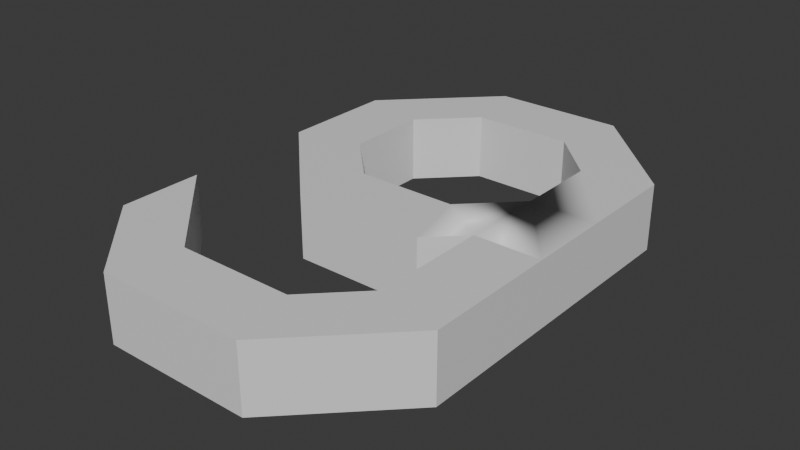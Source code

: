 # Source: Nine.blend  (saved by Blender 4.1.24; exported with 4.5.12 LTS)
import bpy
from mathutils import Matrix  # noqa: F401  (used for matrix-valued properties, if any)

bpy.ops.wm.read_factory_settings(use_empty=True)
scene = bpy.context.scene
scene.name = 'Scene'

# ---- collections
col_collection = bpy.data.collections.new('Collection'); scene.collection.children.link(col_collection)

# ---- materials (node trees are filled in below, after node groups)
mat_material_002 = bpy.data.materials.new('Material.002')
mat_material_002.use_transparent_shadow = False
mat_material_002.roughness = 0.5

# ---- material node trees
mat_material_002.use_nodes = True; mat_material_002.node_tree.nodes.clear()
_N = mat_material_002.node_tree.nodes; _L = mat_material_002.node_tree.links
n0 = _N.new('ShaderNodeBsdfPrincipled'); n0.name = 'Principled BSDF'; n0.location = (10, 300)
n1 = _N.new('ShaderNodeOutputMaterial'); n1.name = 'Material Output'; n1.location = (300, 300)
n2 = _N.new('ShaderNodeNormalMap'); n2.name = 'Normal Map'; n2.location = (-300, -300)
n2.label = 'Normal/Map'
n2.inputs[0].default_value = 0.0
_L.new(n0.outputs[0], n1.inputs[0])
_L.new(n2.outputs[0], n0.inputs[5])
n1.is_active_output = True

# ---- world
world_world = bpy.data.worlds.new('World'); scene.world = world_world
world_world.use_nodes = True; world_world.node_tree.nodes.clear()
_N = world_world.node_tree.nodes; _L = world_world.node_tree.links
n0 = _N.new('ShaderNodeOutputWorld'); n0.name = 'World Output'; n0.location = (300, 300)
n1 = _N.new('ShaderNodeBackground'); n1.name = 'Background'; n1.location = (10, 300)
n1.inputs[0].default_value = (0.05088, 0.05088, 0.05088, 1.0)
_L.new(n1.outputs[0], n0.inputs[0])
n0.is_active_output = True
world_world.color = (0.05088, 0.05088, 0.05088)
world_world.use_sun_shadow = False
world_world.sun_shadow_jitter_overblur = 0.0

# ---- meshes
me_cube_002 = bpy.data.meshes.new('Cube.002')
me_cube_002.from_pydata([(-0.05, -0.15, 0.02), (-0.04, -0.11, 0.02), (0.04, -0.15, 0.02), (0.03, -0.11, 0.02), (-0.05, -0.15, -0.02), (-0.04, -0.11, -0.02), (0.04, -0.15, -0.02), (0.03, -0.11, -0.02), (0.1, -0.09, 0.02), (0.06, -0.08, 0.02), (0.1, -0.09, -0.02), (0.06, -0.08, -0.02), (0.1, 0.1, 0.02), (0.06, 0.09, 0.02), (0.1, 0.1, -0.02), (0.06, 0.09, -0.02), (0.04, 0.16, 0.02), (0.03, 0.12, 0.02), (0.04, 0.16, -0.02), (0.03, 0.12, -0.02), (-0.04, 0.16, 0.02), (-0.03, 0.12, 0.02), (-0.04, 0.16, -0.02), (-0.03, 0.12, -0.02), (-0.1, 0.1, 0.02), (-0.06, 0.09, 0.02), (-0.1, 0.1, -0.02), (-0.06, 0.09, -0.02), (-0.1, 0.03, 0.02), (-0.06, 0.04, 0.02), (-0.1, 0.03, -0.02), (-0.06, 0.04, -0.02), (-0.04, -0.03, 0.02), (-0.03, 0.01, 0.02), (-0.04, -0.03, -0.02), (-0.03, 0.01, -0.02), (0.04, -0.03, 0.02), (0.03, 0.01, 0.02), (0.04, -0.03, -0.02), (0.03, 0.01, -0.02), (0.1, -0.01, -0.02), (0.1, -0.01, 0.02), (0.1, 0.04, -0.02), (0.06, 0.04, 0.02), (0.1, 0.04, 0.02), (0.06, -0.01, 0.02), (0.06, -0.01, -0.02), (0.06, 0.04, -0.02), (-0.1, -0.1, 0.02), (-0.1, -0.05, 0.02), (-0.1, -0.1, -0.02), (-0.1, -0.05, -0.02)], [], [(4, 2, 0), (7, 10, 6), (6, 5, 7), (5, 3, 7), (0, 3, 1), (1, 51, 49), (42, 12, 44), (3, 11, 7), (6, 8, 2), (2, 9, 3), (12, 18, 16), (42, 15, 14), (43, 15, 47), (44, 13, 43), (17, 23, 19), (15, 18, 14), (13, 19, 15), (13, 16, 17), (22, 24, 20), (16, 21, 17), (18, 20, 16), (19, 22, 18), (26, 31, 30), (23, 26, 22), (21, 27, 23), (21, 24, 25), (29, 35, 31), (25, 31, 27), (24, 29, 25), (26, 28, 24), (34, 36, 32), (28, 33, 29), (30, 32, 28), (30, 35, 34), (37, 47, 39), (34, 39, 38), (33, 39, 35), (32, 37, 33), (9, 41, 45), (9, 46, 11), (11, 40, 10), (10, 41, 8), (41, 43, 45), (45, 47, 46), (40, 47, 42), (40, 44, 41), (37, 45, 43), (38, 45, 36), (39, 46, 38), (50, 49, 51), (0, 50, 4), (1, 48, 0), (5, 50, 51), (4, 6, 2), (7, 11, 10), (6, 4, 5), (5, 1, 3), (0, 2, 3), (1, 5, 51), (42, 14, 12), (3, 9, 11), (6, 10, 8), (2, 8, 9), (12, 14, 18), (42, 47, 15), (43, 13, 15), (44, 12, 13), (17, 21, 23), (15, 19, 18), (13, 17, 19), (13, 12, 16), (22, 26, 24), (16, 20, 21), (18, 22, 20), (19, 23, 22), (26, 27, 31), (23, 27, 26), (21, 25, 27), (21, 20, 24), (29, 33, 35), (25, 29, 31), (24, 28, 29), (26, 30, 28), (34, 38, 36), (28, 32, 33), (30, 34, 32), (30, 31, 35), (37, 43, 47), (34, 35, 39), (33, 37, 39), (32, 36, 37), (9, 8, 41), (9, 45, 46), (11, 46, 40), (10, 40, 41), (41, 44, 43), (45, 43, 47), (40, 46, 47), (40, 42, 44), (37, 36, 45), (38, 46, 45), (39, 47, 46), (50, 48, 49), (0, 48, 50), (1, 49, 48), (5, 4, 50)])
me_cube_002.polygons.foreach_set('use_smooth', [True] * 106)
_k = set([(0, 2), (0, 4), (0, 48), (1, 3), (1, 5), (1, 49), (2, 6), (2, 8), (3, 7), (3, 9), (4, 6), (4, 50), (5, 7), (5, 51), (6, 10), (7, 11), (8, 10), (8, 41), (9, 11), (9, 45), (9, 46), (10, 40), (11, 46), (12, 14), (12, 16), (12, 44), (13, 15), (13, 17), (13, 43), (14, 18), (14, 42), (15, 19), (15, 43), (15, 47), (16, 18), (16, 20), (17, 19), (17, 21), (18, 22), (19, 23), (20, 22), (20, 24), (21, 23), (21, 25), (22, 26), (23, 27), (24, 26), (24, 28), (25, 27), (25, 29), (26, 30), (27, 31), (28, 30), (28, 32), (29, 31), (29, 33), (30, 34), (31, 35), (32, 34), (32, 36), (33, 35), (33, 37), (34, 38), (35, 39), (36, 38), (36, 45), (37, 39), (37, 43), (37, 47), (38, 45), (38, 46), (39, 46), (39, 47), (40, 42), (40, 47), (41, 44), (41, 45), (48, 49), (48, 50), (49, 51), (50, 51)])
me_cube_002.attributes.new('sharp_edge', 'BOOLEAN', 'EDGE').data.foreach_set('value', [ (min(e.vertices), max(e.vertices)) in _k for e in me_cube_002.edges])
_uv = me_cube_002.uv_layers.new(name='UVMap')
_uv.uv.foreach_set('vector', [0.875, 0.5, 0.625, 0.75, 0.625, 0.5, 0.375, 0.0, 0.625, 0.0, 0.625, 0.0, 0.625, 0.0, 0.375, 0.25, 0.375, 0.0, 0.125, 0.5, 0.375, 0.75, 0.125, 0.75, 0.625, 0.5, 0.375, 0.75, 0.375, 0.5, 0.375, 0.5, 0.125, 0.5, 0.375, 0.5, 0.875, 0.75, 0.625, 0.75, 0.625, 0.75, 0.375, 0.75, 0.125, 0.75, 0.125, 0.75, 0.875, 0.75, 0.625, 0.75, 0.625, 0.75, 0.625, 0.75, 0.375, 0.75, 0.375, 0.75, 0.625, 0.75, 0.875, 0.75, 0.625, 0.75, 0.625, 0.0, 0.375, 0.0, 0.625, 0.0, 0.375, 0.75, 0.125, 0.75, 0.125, 0.75, 0.625, 0.75, 0.375, 0.75, 0.375, 0.75, 0.375, 0.75, 0.125, 0.75, 0.125, 0.75, 0.375, 0.0, 0.625, 0.0, 0.625, 0.0, 0.375, 0.75, 0.125, 0.75, 0.125, 0.75, 0.375, 0.75, 0.625, 0.75, 0.375, 0.75, 0.875, 0.75, 0.625, 0.75, 0.625, 0.75, 0.625, 0.75, 0.375, 0.75, 0.375, 0.75, 0.875, 0.75, 0.625, 0.75, 0.625, 0.75, 0.375, 0.0, 0.625, 0.0, 0.625, 0.0, 0.625, 0.0, 0.375, 0.0, 0.625, 0.0, 0.375, 0.0, 0.625, 0.0, 0.625, 0.0, 0.375, 0.75, 0.125, 0.75, 0.125, 0.75, 0.375, 0.75, 0.625, 0.75, 0.375, 0.75, 0.375, 0.75, 0.125, 0.75, 0.125, 0.75, 0.375, 0.75, 0.125, 0.75, 0.125, 0.75, 0.625, 0.75, 0.375, 0.75, 0.375, 0.75, 0.875, 0.75, 0.625, 0.75, 0.625, 0.75, 0.875, 0.75, 0.625, 0.75, 0.625, 0.75, 0.625, 0.75, 0.375, 0.75, 0.375, 0.75, 0.875, 0.75, 0.625, 0.75, 0.625, 0.75, 0.625, 0.0, 0.375, 0.0, 0.625, 0.0, 0.375, 0.75, 0.125, 0.75, 0.125, 0.75, 0.625, 0.0, 0.375, 0.0, 0.625, 0.0, 0.375, 0.75, 0.125, 0.75, 0.125, 0.75, 0.625, 0.75, 0.375, 0.75, 0.375, 0.75, 0.375, 0.75, 0.625, 0.75, 0.375, 0.75, 0.375, 0.75, 0.125, 0.75, 0.125, 0.75, 0.375, 0.0, 0.625, 0.0, 0.625, 0.0, 0.875, 0.75, 0.625, 0.75, 0.625, 0.75, 0.625, 0.75, 0.375, 0.75, 0.375, 0.75, 0.375, 0.75, 0.125, 0.75, 0.125, 0.75, 0.625, 0.0, 0.375, 0.0, 0.625, 0.0, 0.875, 0.75, 0.625, 0.75, 0.625, 0.75, 0.375, 0.75, 0.625, 0.75, 0.375, 0.75, 0.875, 0.75, 0.625, 0.75, 0.625, 0.75, 0.375, 0.0, 0.625, 0.0, 0.625, 0.0, 0.625, 0.25, 0.375, 0.5, 0.375, 0.25, 0.625, 0.5, 0.875, 0.5, 0.875, 0.5, 0.375, 0.5, 0.625, 0.5, 0.625, 0.5, 0.375, 0.25, 0.625, 0.25, 0.375, 0.25, 0.875, 0.5, 0.875, 0.75, 0.625, 0.75, 0.375, 0.0, 0.375, 0.0, 0.625, 0.0, 0.625, 0.0, 0.625, 0.25, 0.375, 0.25, 0.125, 0.5, 0.375, 0.5, 0.375, 0.75, 0.625, 0.5, 0.625, 0.75, 0.375, 0.75, 0.375, 0.5, 0.125, 0.5, 0.125, 0.5, 0.875, 0.75, 0.875, 0.75, 0.625, 0.75, 0.375, 0.75, 0.375, 0.75, 0.125, 0.75, 0.875, 0.75, 0.875, 0.75, 0.625, 0.75, 0.625, 0.75, 0.625, 0.75, 0.375, 0.75, 0.625, 0.75, 0.875, 0.75, 0.875, 0.75, 0.625, 0.0, 0.375, 0.0, 0.375, 0.0, 0.375, 0.75, 0.375, 0.75, 0.125, 0.75, 0.625, 0.75, 0.625, 0.75, 0.375, 0.75, 0.375, 0.75, 0.375, 0.75, 0.125, 0.75, 0.375, 0.0, 0.375, 0.0, 0.625, 0.0, 0.375, 0.75, 0.375, 0.75, 0.125, 0.75, 0.375, 0.75, 0.625, 0.75, 0.625, 0.75, 0.875, 0.75, 0.875, 0.75, 0.625, 0.75, 0.625, 0.75, 0.625, 0.75, 0.375, 0.75, 0.875, 0.75, 0.875, 0.75, 0.625, 0.75, 0.375, 0.0, 0.375, 0.0, 0.625, 0.0, 0.625, 0.0, 0.375, 0.0, 0.375, 0.0, 0.375, 0.0, 0.375, 0.0, 0.625, 0.0, 0.375, 0.75, 0.375, 0.75, 0.125, 0.75, 0.375, 0.75, 0.625, 0.75, 0.625, 0.75, 0.375, 0.75, 0.375, 0.75, 0.125, 0.75, 0.375, 0.75, 0.375, 0.75, 0.125, 0.75, 0.625, 0.75, 0.625, 0.75, 0.375, 0.75, 0.875, 0.75, 0.875, 0.75, 0.625, 0.75, 0.875, 0.75, 0.875, 0.75, 0.625, 0.75, 0.625, 0.75, 0.625, 0.75, 0.375, 0.75, 0.875, 0.75, 0.875, 0.75, 0.625, 0.75, 0.625, 0.0, 0.375, 0.0, 0.375, 0.0, 0.375, 0.75, 0.375, 0.75, 0.125, 0.75, 0.625, 0.0, 0.375, 0.0, 0.375, 0.0, 0.375, 0.75, 0.375, 0.75, 0.125, 0.75, 0.625, 0.75, 0.625, 0.75, 0.375, 0.75, 0.375, 0.75, 0.625, 0.75, 0.625, 0.75, 0.375, 0.75, 0.375, 0.75, 0.125, 0.75, 0.375, 0.0, 0.375, 0.0, 0.625, 0.0, 0.875, 0.75, 0.875, 0.75, 0.625, 0.75, 0.625, 0.75, 0.625, 0.75, 0.375, 0.75, 0.375, 0.75, 0.375, 0.75, 0.125, 0.75, 0.625, 0.0, 0.375, 0.0, 0.375, 0.0, 0.875, 0.75, 0.875, 0.75, 0.625, 0.75, 0.375, 0.75, 0.625, 0.75, 0.625, 0.75, 0.875, 0.75, 0.875, 0.75, 0.625, 0.75, 0.375, 0.0, 0.375, 0.0, 0.625, 0.0, 0.625, 0.25, 0.625, 0.5, 0.375, 0.5, 0.625, 0.5, 0.625, 0.5, 0.875, 0.5, 0.375, 0.5, 0.375, 0.5, 0.625, 0.5, 0.375, 0.25, 0.625, 0.25, 0.625, 0.25])
me_cube_002.materials.append(mat_material_002)
me_cube_002.update()
me_cube_002.normals_split_custom_set([tuple(v) for v in zip(*[iter([0.0, -1.0, 0.0, 0.0, -1.0, 0.0, 0.0, -1.0, 0.0, -1.672e-08, -3.878e-09, -1.0, -3.663e-08, 6.937e-09, -1.0, -2.794e-08, -5.547e-09, -1.0, -2.794e-08, -5.547e-09, -1.0, -3.944e-08, 4.821e-09, -1.0, -1.672e-08, -3.878e-09, -1.0, 0.0, 1.0, 0.0, 0.0, 1.0, 0.0, 0.0, 1.0, 0.0, 2.158e-08, -6.09e-09, 1.0, 5.777e-08, 1.992e-09, 1.0, 4.374e-08, -8.981e-09, 1.0, 0.7071, 0.7071, 0.0, 0.7071, 0.7071, 0.0, 0.7071, 0.7071, 0.0, 1.0, -1.214e-07, 0.0, 1.0, -1.453e-07, 0.0, 1.0, -1.94e-07, 0.0, -0.7071, 0.7071, 0.0, -0.7071, 0.7071, 0.0, -0.7071, 0.7071, 0.0, 0.7071, -0.7071, 0.0, 0.7071, -0.7071, 0.0, 0.7071, -0.7071, 0.0, 3.334e-08, 3.15e-09, 1.0, 3.184e-08, -5.072e-09, 1.0, 5.777e-08, 1.992e-09, 1.0, 0.7071, 0.7071, 0.0, 0.7071, 0.7071, 0.0, 0.7071, 0.7071, 0.0, -5.221e-08, 2.484e-15, -1.0, -4.228e-08, -5.072e-09, -1.0, -8.188e-08, -5.43e-09, -1.0, -1.0, 0.0, 0.0, -1.0, 0.0, 0.0, -1.0, 0.0, 0.0, 1.059e-07, -2.484e-15, 1.0, 1.409e-08, 5.072e-09, 1.0, 5.446e-08, 0.0, 1.0, 0.0, -1.0, 0.0, 0.0, -1.0, 0.0, 0.0, -1.0, 0.0, -4.228e-08, -5.072e-09, -1.0, -2.047e-08, 3.878e-09, -1.0, -8.188e-08, -5.43e-09, -1.0, -0.7071, -0.7071, 0.0, -0.7071, -0.7071, 0.0, -0.7071, -0.7071, 0.0, 1.409e-08, 5.072e-09, 1.0, 2.462e-08, -7.693e-11, 1.0, 2.243e-08, -7.177e-09, 1.0, -0.7071, 0.7071, 0.0, -0.7071, 0.7071, 0.0, -0.7071, 0.7071, 0.0, 2.462e-08, -7.693e-11, 1.0, 1.592e-08, -4.826e-10, 1.0, 2.243e-08, -7.177e-09, 1.0, 0.0, 1.0, 0.0, 0.0, 1.0, 0.0, 0.0, 1.0, 0.0, -2.484e-08, 1.792e-09, -1.0, -4.123e-08, -5.464e-09, -1.0, -2.047e-08, 3.878e-09, -1.0, -2.594e-09, 6.937e-09, -1.0, -3.25e-09, -2.003e-08, -1.0, 2.503e-09, -6.937e-09, -1.0, -4.486e-08, -4.903e-09, -1.0, -2.594e-09, 6.937e-09, -1.0, -4.123e-08, -5.464e-09, -1.0, 0.7071, -0.7071, 0.0, 0.7071, -0.7071, 0.0, 0.7071, -0.7071, 0.0, 1.592e-08, -4.826e-10, 1.0, 4.238e-08, -6.937e-09, 1.0, -1.043e-08, -2.003e-08, 1.0, 0.7071, 0.7071, 0.0, 0.7071, 0.7071, 0.0, 0.7071, 0.7071, 0.0, 1.0, 0.0, 0.0, 1.0, 0.0, 0.0, 1.0, 0.0, 0.0, 4.238e-08, -6.937e-09, 1.0, 5.849e-08, 2.003e-08, 1.0, -1.043e-08, -2.003e-08, 1.0, -1.0, 0.0, 0.0, -1.0, 0.0, 0.0, -1.0, 0.0, 0.0, 4.657e-08, -1.0, 0.0, 4.657e-08, -1.0, 0.0, 4.657e-08, -1.0, 0.0, 1.22e-07, 6.937e-09, 1.0, 6.041e-08, -4.903e-09, 1.0, 5.849e-08, 2.003e-08, 1.0, -0.7071, -0.7071, 0.0, -0.7071, -0.7071, 0.0, -0.7071, -0.7071, 0.0, 2.503e-09, -6.937e-09, -1.0, -2.977e-10, 4.903e-09, -1.0, -3.004e-09, 5.464e-09, -1.0, -0.7071, 0.7071, 0.0, -0.7071, 0.7071, 0.0, -0.7071, 0.7071, 0.0, -3.004e-09, 5.464e-09, -1.0, -4.239e-08, -2.755e-09, -1.0, -4.593e-08, -6.551e-09, -1.0, -6.209e-08, 1.0, 0.0, -6.209e-08, 1.0, 0.0, -6.209e-08, 1.0, 0.0, 7.123e-08, -5.464e-09, 1.0, 2.129e-08, 1.792e-09, 1.0, 6.041e-08, -4.903e-09, 1.0, 3.184e-08, -5.072e-09, 1.0, 3.295e-08, 6.637e-15, 1.0, 1.33e-08, 9.913e-15, 1.0, -1.0, -1.663e-07, 0.0, -1.0, -1.663e-07, 0.0, -1.0, -1.663e-07, 0.0, -1.183e-08, 2.003e-08, -1.0, -9.64e-09, -4.226e-15, -1.0, -3.663e-08, 6.937e-09, -1.0, 1.0, 8.59e-08, 0.0, 1.0, 1.026e-07, 0.0, 1.0, 0.0, 0.0, 8.201e-08, 0.0, 1.0, 5.446e-08, 0.0, 1.0, 0.0, 0.0, 1.0, -1.0, 0.0, 0.0, -1.0, 0.0, 0.0, -1.0, 0.0, 0.0, -4.191e-08, 0.0, -1.0, -1.522e-08, 0.0, -1.0, -5.221e-08, 2.484e-15, -1.0, 1.0, 1.455e-07, 0.0, 1.0, -1.94e-07, 0.0, 1.0, 1.026e-07, 0.0, 2.129e-08, 1.792e-09, 1.0, -3.393e-08, 0.0, 1.0, 0.0, 0.0, 1.0, 0.7071, -0.7071, 0.0, 0.7071, -0.7071, 0.0, 0.7071, -0.7071, 0.0, -4.239e-08, -2.755e-09, -1.0, -5.821e-08, 0.0, -1.0, -4.593e-08, -6.551e-09, -1.0, -1.0, 2e-07, 0.0, -1.0, 2.656e-07, 0.0, -1.0, 4.657e-07, 0.0, -0.7071, -0.7071, 0.0, -0.7071, -0.7071, 0.0, -0.7071, -0.7071, 0.0, 4.374e-08, -8.981e-09, 1.0, 1.144e-07, -1.961e-09, 1.0, 2.158e-08, -6.09e-09, 1.0, -3.944e-08, 4.821e-09, -1.0, -5.718e-08, 1.961e-09, -1.0, -7.761e-08, 9.252e-15, -1.0, 0.0, -1.0, 0.0, 0.0, -1.0, 0.0, 0.0, -1.0, 0.0, -1.672e-08, -3.878e-09, -1.0, -1.183e-08, 2.003e-08, -1.0, -3.663e-08, 6.937e-09, -1.0, -2.794e-08, -5.547e-09, -1.0, -3.639e-08, 9.081e-09, -1.0, -3.944e-08, 4.821e-09, -1.0, 0.0, 1.0, 0.0, 0.0, 1.0, 0.0, 0.0, 1.0, 0.0, 2.158e-08, -6.09e-09, 1.0, 3.334e-08, 3.15e-09, 1.0, 5.777e-08, 1.992e-09, 1.0, 0.7071, 0.7071, 0.0, 0.7071, 0.7071, 0.0, 0.7071, 0.7071, 0.0, 1.0, -1.214e-07, 0.0, 1.0, 0.0, 0.0, 1.0, -1.453e-07, 0.0, -0.7071, 0.7071, 0.0, -0.7071, 0.7071, 0.0, -0.7071, 0.7071, 0.0, 0.7071, -0.7071, 0.0, 0.7071, -0.7071, 0.0, 0.7071, -0.7071, 0.0, 3.334e-08, 3.15e-09, 1.0, 3.67e-08, -5.43e-09, 1.0, 3.184e-08, -5.072e-09, 1.0, 0.7071, 0.7071, 0.0, 0.7071, 0.7071, 0.0, 0.7071, 0.7071, 0.0, -5.221e-08, 2.484e-15, -1.0, -1.522e-08, 0.0, -1.0, -4.228e-08, -5.072e-09, -1.0, -1.0, 0.0, 0.0, -1.0, 0.0, 0.0, -1.0, 0.0, 0.0, 1.059e-07, -2.484e-15, 1.0, 2.729e-08, 5.43e-09, 1.0, 1.409e-08, 5.072e-09, 1.0, 0.0, -1.0, 0.0, 0.0, -1.0, 0.0, 0.0, -1.0, 0.0, -4.228e-08, -5.072e-09, -1.0, -2.484e-08, 1.792e-09, -1.0, -2.047e-08, 3.878e-09, -1.0, -0.7071, -0.7071, 0.0, -0.7071, -0.7071, 0.0, -0.7071, -0.7071, 0.0, 1.409e-08, 5.072e-09, 1.0, 2.729e-08, 5.43e-09, 1.0, 2.462e-08, -7.693e-11, 1.0, -0.7071, 0.7071, 0.0, -0.7071, 0.7071, 0.0, -0.7071, 0.7071, 0.0, 2.462e-08, -7.693e-11, 1.0, 2.047e-08, 9.266e-09, 1.0, 1.592e-08, -4.826e-10, 1.0, 0.0, 1.0, 0.0, 0.0, 1.0, 0.0, 0.0, 1.0, 0.0, -2.484e-08, 1.792e-09, -1.0, -4.486e-08, -4.903e-09, -1.0, -4.123e-08, -5.464e-09, -1.0, -2.594e-09, 6.937e-09, -1.0, 0.0, 2.003e-08, -1.0, -3.25e-09, -2.003e-08, -1.0, -4.486e-08, -4.903e-09, -1.0, 0.0, 2.003e-08, -1.0, -2.594e-09, 6.937e-09, -1.0, 0.7071, -0.7071, 0.0, 0.7071, -0.7071, 0.0, 0.7071, -0.7071, 0.0, 1.592e-08, -4.826e-10, 1.0, 2.047e-08, 9.266e-09, 1.0, 4.238e-08, -6.937e-09, 1.0, 0.7071, 0.7071, 0.0, 0.7071, 0.7071, 0.0, 0.7071, 0.7071, 0.0, 1.0, 0.0, 0.0, 1.0, 0.0, 0.0, 1.0, 0.0, 0.0, 4.238e-08, -6.937e-09, 1.0, 1.22e-07, 6.937e-09, 1.0, 5.849e-08, 2.003e-08, 1.0, -1.0, 0.0, 0.0, -1.0, 0.0, 0.0, -1.0, 0.0, 0.0, 4.657e-08, -1.0, 0.0, 4.657e-08, -1.0, 0.0, 4.657e-08, -1.0, 0.0, 1.22e-07, 6.937e-09, 1.0, 7.123e-08, -5.464e-09, 1.0, 6.041e-08, -4.903e-09, 1.0, -0.7071, -0.7071, 0.0, -0.7071, -0.7071, 0.0, -0.7071, -0.7071, 0.0, 2.503e-09, -6.937e-09, -1.0, -3.25e-09, -2.003e-08, -1.0, -2.977e-10, 4.903e-09, -1.0, -0.7071, 0.7071, 0.0, -0.7071, 0.7071, 0.0, -0.7071, 0.7071, 0.0, -3.004e-09, 5.464e-09, -1.0, -2.977e-10, 4.903e-09, -1.0, -4.239e-08, -2.755e-09, -1.0, -6.209e-08, 1.0, 0.0, -6.209e-08, 1.0, 0.0, -6.209e-08, 1.0, 0.0, 7.123e-08, -5.464e-09, 1.0, 1.549e-08, 6.551e-09, 1.0, 2.129e-08, 1.792e-09, 1.0, 3.184e-08, -5.072e-09, 1.0, 3.67e-08, -5.43e-09, 1.0, 3.295e-08, 6.637e-15, 1.0, -1.0, 0.0, 0.0, -1.0, 0.0, 0.0, -1.0, 0.0, 0.0, -1.183e-08, 2.003e-08, -1.0, 6.652e-09, -4.956e-15, -1.0, -9.64e-09, -4.226e-15, -1.0, 1.0, 8.59e-08, 0.0, 1.0, 1.455e-07, 0.0, 1.0, 1.026e-07, 0.0, 8.201e-08, 0.0, 1.0, 1.059e-07, -2.484e-15, 1.0, 5.446e-08, 0.0, 1.0, -1.0, 0.0, 0.0, -1.0, 0.0, 0.0, -1.0, 0.0, 0.0, -9.64e-09, -4.226e-15, -1.0, 6.652e-09, -4.956e-15, -1.0, 0.0, 0.0, -1.0, 1.0, 1.455e-07, 0.0, 1.0, -1.214e-07, 0.0, 1.0, -1.94e-07, 0.0, 2.129e-08, 1.792e-09, 1.0, 1.549e-08, 6.551e-09, 1.0, -3.393e-08, 0.0, 1.0, 0.7071, -0.7071, 0.0, 0.7071, -0.7071, 0.0, 0.7071, -0.7071, 0.0, 0.0, 0.0, -1.0, 0.0, 0.0, -1.0, 0.0, 0.0, -1.0, -1.0, 2e-07, 0.0, -1.0, 0.0, 0.0, -1.0, 2.656e-07, 0.0, -0.7071, -0.7071, 0.0, -0.7071, -0.7071, 0.0, -0.7071, -0.7071, 0.0, 4.374e-08, -8.981e-09, 1.0, 1.552e-07, -9.252e-15, 1.0, 1.144e-07, -1.961e-09, 1.0, -3.944e-08, 4.821e-09, -1.0, -3.639e-08, 9.081e-09, -1.0, -5.718e-08, 1.961e-09, -1.0])] * 3)])

# ---- objects
ob_cube = bpy.data.objects.new('Cube', me_cube_002)

# ---- transforms, parenting, visibility, modifiers, constraints
ob_cube.location = (0.0, 0.0, 0.0)
ob_cube.color = (0.8, 0.8, 0.8, 1.0)

# ---- collection membership
col_collection.objects.link(ob_cube)

# ---- scene / render settings (as saved in the file)
scene.frame_start = 1; scene.frame_end = 250; scene.frame_set(1)
scene.render.engine = 'BLENDER_EEVEE_NEXT'
scene.cycles.sampling_pattern = 'TABULATED_SOBOL'
scene.eevee.ray_tracing_options.trace_max_roughness = 0.0
bpy.context.view_layer.update()

# ---- added for rendering (the .blend has no active camera and no usable light): camera, sun
cam_auto = bpy.data.cameras.new('AutoCamera')
cam_auto.lens = 50.0
cam_auto.sensor_width = 36.0
cam_auto.clip_end = 1000.0
ob_auto_camera = bpy.data.objects.new('AutoCamera', cam_auto)
scene.collection.objects.link(ob_auto_camera)
ob_auto_camera.location = (0.343332, -0.406998, 0.274666)
ob_auto_camera.rotation_euler = (1.09748, -7.21219e-08, 0.694738)
scene.camera = ob_auto_camera
light_auto_sun = bpy.data.lights.new('AutoSun', 'SUN')
light_auto_sun.energy = 3.0
light_auto_sun.angle = 0.0523599
ob_auto_sun = bpy.data.objects.new('AutoSun', light_auto_sun)
scene.collection.objects.link(ob_auto_sun)
ob_auto_sun.rotation_euler = (0.872665, 0.174533, 0.523599)
bpy.context.view_layer.update()
